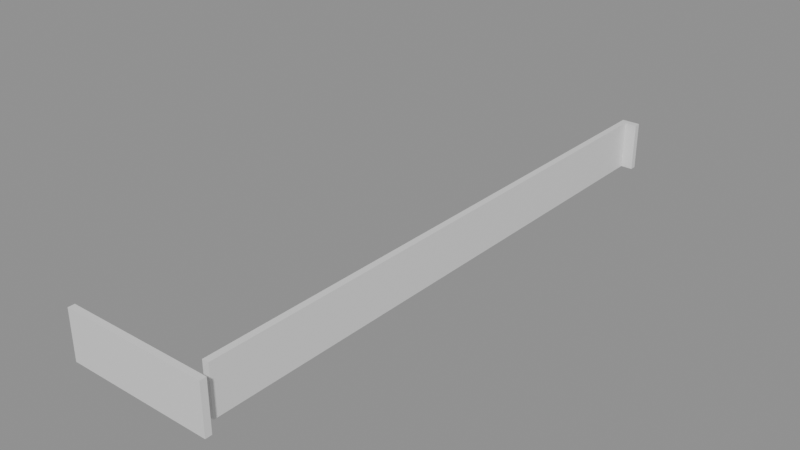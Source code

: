 # Source: building_lego.blend  (saved by Blender 5.0.119; exported with 4.5.12 LTS)
import bpy
from mathutils import Matrix  # noqa: F401  (used for matrix-valued properties, if any)

bpy.ops.wm.read_factory_settings(use_empty=True)
scene = bpy.context.scene
scene.name = 'Scene'

# ---- collections
col_01_paredes_externas = bpy.data.collections.new('01_Paredes_Externas'); scene.collection.children.link(col_01_paredes_externas)

# ---- materials (node trees are filled in below, after node groups)
mat_mat_parede_externa = bpy.data.materials.new('Mat_Parede_Externa')

# ---- material node trees
mat_mat_parede_externa.use_nodes = True; mat_mat_parede_externa.node_tree.nodes.clear()
_N = mat_mat_parede_externa.node_tree.nodes; _L = mat_mat_parede_externa.node_tree.links
n0 = _N.new('ShaderNodeBsdfPrincipled'); n0.name = 'BSDF - Pré-fundamentado'; n0.location = (-200, 100)
n1 = _N.new('ShaderNodeOutputMaterial'); n1.name = 'Saída de material'; n1.location = (200, 100)
_L.new(n0.outputs[0], n1.inputs[0])
n1.is_active_output = True

# ---- meshes
me_bloco_dungeon_wall_4128_4799_z0 = bpy.data.meshes.new('Bloco_dungeon_wall_4128_4799_z0')
me_bloco_dungeon_wall_4128_4799_z0.from_pydata([(-0.5, -0.175, -1.32), (0.5, -0.175, -1.32), (0.5, 0.175, -1.32), (-0.5, 0.175, -1.32), (-0.5, -0.175, 1.32), (0.5, -0.175, 1.32), (0.5, 0.175, 1.32), (-0.5, 0.175, 1.32)], [], [(0, 1, 2, 3), (4, 7, 6, 5), (0, 4, 5, 1), (2, 6, 7, 3), (0, 3, 7, 4), (1, 5, 6, 2)])
me_bloco_dungeon_wall_4128_4799_z0.materials.append(mat_mat_parede_externa)
me_bloco_dungeon_wall_4128_4799_z0.update()
me_bloco_dungeon_wall_4129_4799_z0 = bpy.data.meshes.new('Bloco_dungeon_wall_4129_4799_z0')
me_bloco_dungeon_wall_4129_4799_z0.from_pydata([(-0.5, -0.175, -1.32), (0.5, -0.175, -1.32), (0.5, 0.175, -1.32), (-0.5, 0.175, -1.32), (-0.5, -0.175, 1.32), (0.5, -0.175, 1.32), (0.5, 0.175, 1.32), (-0.5, 0.175, 1.32)], [], [(0, 1, 2, 3), (4, 7, 6, 5), (0, 4, 5, 1), (2, 6, 7, 3), (0, 3, 7, 4), (1, 5, 6, 2)])
me_bloco_dungeon_wall_4129_4799_z0.materials.append(mat_mat_parede_externa)
me_bloco_dungeon_wall_4129_4799_z0.update()
me_bloco_dungeon_wall_4130_4799_z0 = bpy.data.meshes.new('Bloco_dungeon_wall_4130_4799_z0')
me_bloco_dungeon_wall_4130_4799_z0.from_pydata([(-0.5, -0.175, -1.32), (0.5, -0.175, -1.32), (0.5, 0.175, -1.32), (-0.5, 0.175, -1.32), (-0.5, -0.175, 1.32), (0.5, -0.175, 1.32), (0.5, 0.175, 1.32), (-0.5, 0.175, 1.32)], [], [(0, 1, 2, 3), (4, 7, 6, 5), (0, 4, 5, 1), (2, 6, 7, 3), (0, 3, 7, 4), (1, 5, 6, 2)])
me_bloco_dungeon_wall_4130_4799_z0.materials.append(mat_mat_parede_externa)
me_bloco_dungeon_wall_4130_4799_z0.update()
me_bloco_dungeon_wall_4131_4799_z0 = bpy.data.meshes.new('Bloco_dungeon_wall_4131_4799_z0')
me_bloco_dungeon_wall_4131_4799_z0.from_pydata([(-0.5, -0.175, -1.32), (0.5, -0.175, -1.32), (0.5, 0.175, -1.32), (-0.5, 0.175, -1.32), (-0.5, -0.175, 1.32), (0.5, -0.175, 1.32), (0.5, 0.175, 1.32), (-0.5, 0.175, 1.32)], [], [(0, 1, 2, 3), (4, 7, 6, 5), (0, 4, 5, 1), (2, 6, 7, 3), (0, 3, 7, 4), (1, 5, 6, 2)])
me_bloco_dungeon_wall_4131_4799_z0.materials.append(mat_mat_parede_externa)
me_bloco_dungeon_wall_4131_4799_z0.update()
me_bloco_dungeon_wall_4132_4799_z0 = bpy.data.meshes.new('Bloco_dungeon_wall_4132_4799_z0')
me_bloco_dungeon_wall_4132_4799_z0.from_pydata([(-0.5, -0.175, -1.32), (0.5, -0.175, -1.32), (0.5, 0.175, -1.32), (-0.5, 0.175, -1.32), (-0.5, -0.175, 1.32), (0.5, -0.175, 1.32), (0.5, 0.175, 1.32), (-0.5, 0.175, 1.32)], [], [(0, 1, 2, 3), (4, 7, 6, 5), (0, 4, 5, 1), (2, 6, 7, 3), (0, 3, 7, 4), (1, 5, 6, 2)])
me_bloco_dungeon_wall_4132_4799_z0.materials.append(mat_mat_parede_externa)
me_bloco_dungeon_wall_4132_4799_z0.update()
me_bloco_dungeon_wall_4133_4799_z0 = bpy.data.meshes.new('Bloco_dungeon_wall_4133_4799_z0')
me_bloco_dungeon_wall_4133_4799_z0.from_pydata([(-0.5, -0.175, -1.32), (0.5, -0.175, -1.32), (0.5, 0.175, -1.32), (-0.5, 0.175, -1.32), (-0.5, -0.175, 1.32), (0.5, -0.175, 1.32), (0.5, 0.175, 1.32), (-0.5, 0.175, 1.32)], [], [(0, 1, 2, 3), (4, 7, 6, 5), (0, 4, 5, 1), (2, 6, 7, 3), (0, 3, 7, 4), (1, 5, 6, 2)])
me_bloco_dungeon_wall_4133_4799_z0.materials.append(mat_mat_parede_externa)
me_bloco_dungeon_wall_4133_4799_z0.update()
me_bloco_dungeon_wall_4134_4799_z0 = bpy.data.meshes.new('Bloco_dungeon_wall_4134_4799_z0')
me_bloco_dungeon_wall_4134_4799_z0.from_pydata([(-0.5, -0.175, -1.32), (0.5, -0.175, -1.32), (0.5, 0.175, -1.32), (-0.5, 0.175, -1.32), (-0.5, -0.175, 1.32), (0.5, -0.175, 1.32), (0.5, 0.175, 1.32), (-0.5, 0.175, 1.32)], [], [(0, 1, 2, 3), (4, 7, 6, 5), (0, 4, 5, 1), (2, 6, 7, 3), (0, 3, 7, 4), (1, 5, 6, 2)])
me_bloco_dungeon_wall_4134_4799_z0.materials.append(mat_mat_parede_externa)
me_bloco_dungeon_wall_4134_4799_z0.update()
me_bloco_dungeon_wall_4135_4799_z0 = bpy.data.meshes.new('Bloco_dungeon_wall_4135_4799_z0')
me_bloco_dungeon_wall_4135_4799_z0.from_pydata([(-0.5, -0.175, -1.32), (0.5, -0.175, -1.32), (0.5, 0.175, -1.32), (-0.5, 0.175, -1.32), (-0.5, -0.175, 1.32), (0.5, -0.175, 1.32), (0.5, 0.175, 1.32), (-0.5, 0.175, 1.32)], [], [(0, 1, 2, 3), (4, 7, 6, 5), (0, 4, 5, 1), (2, 6, 7, 3), (0, 3, 7, 4), (1, 5, 6, 2)])
me_bloco_dungeon_wall_4135_4799_z0.materials.append(mat_mat_parede_externa)
me_bloco_dungeon_wall_4135_4799_z0.update()
me_bloco_dungeon_wall_4135_4831_z0 = bpy.data.meshes.new('Bloco_dungeon_wall_4135_4831_z0')
me_bloco_dungeon_wall_4135_4831_z0.from_pydata([(-0.5, -0.175, -1.32), (0.5, -0.175, -1.32), (0.5, 0.175, -1.32), (-0.5, 0.175, -1.32), (-0.5, -0.175, 1.32), (0.5, -0.175, 1.32), (0.5, 0.175, 1.32), (-0.5, 0.175, 1.32)], [], [(0, 1, 2, 3), (4, 7, 6, 5), (0, 4, 5, 1), (2, 6, 7, 3), (0, 3, 7, 4), (1, 5, 6, 2)])
me_bloco_dungeon_wall_4135_4831_z0.materials.append(mat_mat_parede_externa)
me_bloco_dungeon_wall_4135_4831_z0.update()
me_bloco_dungeon_wall_4135_4800_z0 = bpy.data.meshes.new('Bloco_dungeon_wall_4135_4800_z0')
me_bloco_dungeon_wall_4135_4800_z0.from_pydata([(-0.175, -0.5, -1.32), (0.175, -0.5, -1.32), (0.175, 0.5, -1.32), (-0.175, 0.5, -1.32), (-0.175, -0.5, 1.32), (0.175, -0.5, 1.32), (0.175, 0.5, 1.32), (-0.175, 0.5, 1.32)], [], [(0, 1, 2, 3), (4, 7, 6, 5), (0, 4, 5, 1), (2, 6, 7, 3), (0, 3, 7, 4), (1, 5, 6, 2)])
me_bloco_dungeon_wall_4135_4800_z0.materials.append(mat_mat_parede_externa)
me_bloco_dungeon_wall_4135_4800_z0.update()
me_bloco_dungeon_wall_4135_4801_z0 = bpy.data.meshes.new('Bloco_dungeon_wall_4135_4801_z0')
me_bloco_dungeon_wall_4135_4801_z0.from_pydata([(-0.175, -0.5, -1.32), (0.175, -0.5, -1.32), (0.175, 0.5, -1.32), (-0.175, 0.5, -1.32), (-0.175, -0.5, 1.32), (0.175, -0.5, 1.32), (0.175, 0.5, 1.32), (-0.175, 0.5, 1.32)], [], [(0, 1, 2, 3), (4, 7, 6, 5), (0, 4, 5, 1), (2, 6, 7, 3), (0, 3, 7, 4), (1, 5, 6, 2)])
me_bloco_dungeon_wall_4135_4801_z0.materials.append(mat_mat_parede_externa)
me_bloco_dungeon_wall_4135_4801_z0.update()
me_bloco_dungeon_wall_4135_4802_z0 = bpy.data.meshes.new('Bloco_dungeon_wall_4135_4802_z0')
me_bloco_dungeon_wall_4135_4802_z0.from_pydata([(-0.175, -0.5, -1.32), (0.175, -0.5, -1.32), (0.175, 0.5, -1.32), (-0.175, 0.5, -1.32), (-0.175, -0.5, 1.32), (0.175, -0.5, 1.32), (0.175, 0.5, 1.32), (-0.175, 0.5, 1.32)], [], [(0, 1, 2, 3), (4, 7, 6, 5), (0, 4, 5, 1), (2, 6, 7, 3), (0, 3, 7, 4), (1, 5, 6, 2)])
me_bloco_dungeon_wall_4135_4802_z0.materials.append(mat_mat_parede_externa)
me_bloco_dungeon_wall_4135_4802_z0.update()
me_bloco_dungeon_wall_4135_4803_z0 = bpy.data.meshes.new('Bloco_dungeon_wall_4135_4803_z0')
me_bloco_dungeon_wall_4135_4803_z0.from_pydata([(-0.175, -0.5, -1.32), (0.175, -0.5, -1.32), (0.175, 0.5, -1.32), (-0.175, 0.5, -1.32), (-0.175, -0.5, 1.32), (0.175, -0.5, 1.32), (0.175, 0.5, 1.32), (-0.175, 0.5, 1.32)], [], [(0, 1, 2, 3), (4, 7, 6, 5), (0, 4, 5, 1), (2, 6, 7, 3), (0, 3, 7, 4), (1, 5, 6, 2)])
me_bloco_dungeon_wall_4135_4803_z0.materials.append(mat_mat_parede_externa)
me_bloco_dungeon_wall_4135_4803_z0.update()
me_bloco_dungeon_wall_4135_4804_z0 = bpy.data.meshes.new('Bloco_dungeon_wall_4135_4804_z0')
me_bloco_dungeon_wall_4135_4804_z0.from_pydata([(-0.175, -0.5, -1.32), (0.175, -0.5, -1.32), (0.175, 0.5, -1.32), (-0.175, 0.5, -1.32), (-0.175, -0.5, 1.32), (0.175, -0.5, 1.32), (0.175, 0.5, 1.32), (-0.175, 0.5, 1.32)], [], [(0, 1, 2, 3), (4, 7, 6, 5), (0, 4, 5, 1), (2, 6, 7, 3), (0, 3, 7, 4), (1, 5, 6, 2)])
me_bloco_dungeon_wall_4135_4804_z0.materials.append(mat_mat_parede_externa)
me_bloco_dungeon_wall_4135_4804_z0.update()
me_bloco_dungeon_wall_4135_4805_z0 = bpy.data.meshes.new('Bloco_dungeon_wall_4135_4805_z0')
me_bloco_dungeon_wall_4135_4805_z0.from_pydata([(-0.175, -0.5, -1.32), (0.175, -0.5, -1.32), (0.175, 0.5, -1.32), (-0.175, 0.5, -1.32), (-0.175, -0.5, 1.32), (0.175, -0.5, 1.32), (0.175, 0.5, 1.32), (-0.175, 0.5, 1.32)], [], [(0, 1, 2, 3), (4, 7, 6, 5), (0, 4, 5, 1), (2, 6, 7, 3), (0, 3, 7, 4), (1, 5, 6, 2)])
me_bloco_dungeon_wall_4135_4805_z0.materials.append(mat_mat_parede_externa)
me_bloco_dungeon_wall_4135_4805_z0.update()
me_bloco_dungeon_wall_4135_4806_z0 = bpy.data.meshes.new('Bloco_dungeon_wall_4135_4806_z0')
me_bloco_dungeon_wall_4135_4806_z0.from_pydata([(-0.175, -0.5, -1.32), (0.175, -0.5, -1.32), (0.175, 0.5, -1.32), (-0.175, 0.5, -1.32), (-0.175, -0.5, 1.32), (0.175, -0.5, 1.32), (0.175, 0.5, 1.32), (-0.175, 0.5, 1.32)], [], [(0, 1, 2, 3), (4, 7, 6, 5), (0, 4, 5, 1), (2, 6, 7, 3), (0, 3, 7, 4), (1, 5, 6, 2)])
me_bloco_dungeon_wall_4135_4806_z0.materials.append(mat_mat_parede_externa)
me_bloco_dungeon_wall_4135_4806_z0.update()
me_bloco_dungeon_wall_4135_4807_z0 = bpy.data.meshes.new('Bloco_dungeon_wall_4135_4807_z0')
me_bloco_dungeon_wall_4135_4807_z0.from_pydata([(-0.175, -0.5, -1.32), (0.175, -0.5, -1.32), (0.175, 0.5, -1.32), (-0.175, 0.5, -1.32), (-0.175, -0.5, 1.32), (0.175, -0.5, 1.32), (0.175, 0.5, 1.32), (-0.175, 0.5, 1.32)], [], [(0, 1, 2, 3), (4, 7, 6, 5), (0, 4, 5, 1), (2, 6, 7, 3), (0, 3, 7, 4), (1, 5, 6, 2)])
me_bloco_dungeon_wall_4135_4807_z0.materials.append(mat_mat_parede_externa)
me_bloco_dungeon_wall_4135_4807_z0.update()
me_bloco_dungeon_wall_4135_4808_z0 = bpy.data.meshes.new('Bloco_dungeon_wall_4135_4808_z0')
me_bloco_dungeon_wall_4135_4808_z0.from_pydata([(-0.175, -0.5, -1.32), (0.175, -0.5, -1.32), (0.175, 0.5, -1.32), (-0.175, 0.5, -1.32), (-0.175, -0.5, 1.32), (0.175, -0.5, 1.32), (0.175, 0.5, 1.32), (-0.175, 0.5, 1.32)], [], [(0, 1, 2, 3), (4, 7, 6, 5), (0, 4, 5, 1), (2, 6, 7, 3), (0, 3, 7, 4), (1, 5, 6, 2)])
me_bloco_dungeon_wall_4135_4808_z0.materials.append(mat_mat_parede_externa)
me_bloco_dungeon_wall_4135_4808_z0.update()
me_bloco_dungeon_wall_4135_4809_z0 = bpy.data.meshes.new('Bloco_dungeon_wall_4135_4809_z0')
me_bloco_dungeon_wall_4135_4809_z0.from_pydata([(-0.175, -0.5, -1.32), (0.175, -0.5, -1.32), (0.175, 0.5, -1.32), (-0.175, 0.5, -1.32), (-0.175, -0.5, 1.32), (0.175, -0.5, 1.32), (0.175, 0.5, 1.32), (-0.175, 0.5, 1.32)], [], [(0, 1, 2, 3), (4, 7, 6, 5), (0, 4, 5, 1), (2, 6, 7, 3), (0, 3, 7, 4), (1, 5, 6, 2)])
me_bloco_dungeon_wall_4135_4809_z0.materials.append(mat_mat_parede_externa)
me_bloco_dungeon_wall_4135_4809_z0.update()
me_bloco_dungeon_wall_4135_4810_z0 = bpy.data.meshes.new('Bloco_dungeon_wall_4135_4810_z0')
me_bloco_dungeon_wall_4135_4810_z0.from_pydata([(-0.175, -0.5, -1.32), (0.175, -0.5, -1.32), (0.175, 0.5, -1.32), (-0.175, 0.5, -1.32), (-0.175, -0.5, 1.32), (0.175, -0.5, 1.32), (0.175, 0.5, 1.32), (-0.175, 0.5, 1.32)], [], [(0, 1, 2, 3), (4, 7, 6, 5), (0, 4, 5, 1), (2, 6, 7, 3), (0, 3, 7, 4), (1, 5, 6, 2)])
me_bloco_dungeon_wall_4135_4810_z0.materials.append(mat_mat_parede_externa)
me_bloco_dungeon_wall_4135_4810_z0.update()
me_bloco_dungeon_wall_4135_4811_z0 = bpy.data.meshes.new('Bloco_dungeon_wall_4135_4811_z0')
me_bloco_dungeon_wall_4135_4811_z0.from_pydata([(-0.175, -0.5, -1.32), (0.175, -0.5, -1.32), (0.175, 0.5, -1.32), (-0.175, 0.5, -1.32), (-0.175, -0.5, 1.32), (0.175, -0.5, 1.32), (0.175, 0.5, 1.32), (-0.175, 0.5, 1.32)], [], [(0, 1, 2, 3), (4, 7, 6, 5), (0, 4, 5, 1), (2, 6, 7, 3), (0, 3, 7, 4), (1, 5, 6, 2)])
me_bloco_dungeon_wall_4135_4811_z0.materials.append(mat_mat_parede_externa)
me_bloco_dungeon_wall_4135_4811_z0.update()
me_bloco_dungeon_wall_4135_4812_z0 = bpy.data.meshes.new('Bloco_dungeon_wall_4135_4812_z0')
me_bloco_dungeon_wall_4135_4812_z0.from_pydata([(-0.175, -0.5, -1.32), (0.175, -0.5, -1.32), (0.175, 0.5, -1.32), (-0.175, 0.5, -1.32), (-0.175, -0.5, 1.32), (0.175, -0.5, 1.32), (0.175, 0.5, 1.32), (-0.175, 0.5, 1.32)], [], [(0, 1, 2, 3), (4, 7, 6, 5), (0, 4, 5, 1), (2, 6, 7, 3), (0, 3, 7, 4), (1, 5, 6, 2)])
me_bloco_dungeon_wall_4135_4812_z0.materials.append(mat_mat_parede_externa)
me_bloco_dungeon_wall_4135_4812_z0.update()
me_bloco_dungeon_wall_4135_4813_z0 = bpy.data.meshes.new('Bloco_dungeon_wall_4135_4813_z0')
me_bloco_dungeon_wall_4135_4813_z0.from_pydata([(-0.175, -0.5, -1.32), (0.175, -0.5, -1.32), (0.175, 0.5, -1.32), (-0.175, 0.5, -1.32), (-0.175, -0.5, 1.32), (0.175, -0.5, 1.32), (0.175, 0.5, 1.32), (-0.175, 0.5, 1.32)], [], [(0, 1, 2, 3), (4, 7, 6, 5), (0, 4, 5, 1), (2, 6, 7, 3), (0, 3, 7, 4), (1, 5, 6, 2)])
me_bloco_dungeon_wall_4135_4813_z0.materials.append(mat_mat_parede_externa)
me_bloco_dungeon_wall_4135_4813_z0.update()
me_bloco_dungeon_wall_4135_4814_z0 = bpy.data.meshes.new('Bloco_dungeon_wall_4135_4814_z0')
me_bloco_dungeon_wall_4135_4814_z0.from_pydata([(-0.175, -0.5, -1.32), (0.175, -0.5, -1.32), (0.175, 0.5, -1.32), (-0.175, 0.5, -1.32), (-0.175, -0.5, 1.32), (0.175, -0.5, 1.32), (0.175, 0.5, 1.32), (-0.175, 0.5, 1.32)], [], [(0, 1, 2, 3), (4, 7, 6, 5), (0, 4, 5, 1), (2, 6, 7, 3), (0, 3, 7, 4), (1, 5, 6, 2)])
me_bloco_dungeon_wall_4135_4814_z0.materials.append(mat_mat_parede_externa)
me_bloco_dungeon_wall_4135_4814_z0.update()
me_bloco_dungeon_wall_4135_4815_z0 = bpy.data.meshes.new('Bloco_dungeon_wall_4135_4815_z0')
me_bloco_dungeon_wall_4135_4815_z0.from_pydata([(-0.175, -0.5, -1.32), (0.175, -0.5, -1.32), (0.175, 0.5, -1.32), (-0.175, 0.5, -1.32), (-0.175, -0.5, 1.32), (0.175, -0.5, 1.32), (0.175, 0.5, 1.32), (-0.175, 0.5, 1.32)], [], [(0, 1, 2, 3), (4, 7, 6, 5), (0, 4, 5, 1), (2, 6, 7, 3), (0, 3, 7, 4), (1, 5, 6, 2)])
me_bloco_dungeon_wall_4135_4815_z0.materials.append(mat_mat_parede_externa)
me_bloco_dungeon_wall_4135_4815_z0.update()
me_bloco_dungeon_wall_4135_4816_z0 = bpy.data.meshes.new('Bloco_dungeon_wall_4135_4816_z0')
me_bloco_dungeon_wall_4135_4816_z0.from_pydata([(-0.175, -0.5, -1.32), (0.175, -0.5, -1.32), (0.175, 0.5, -1.32), (-0.175, 0.5, -1.32), (-0.175, -0.5, 1.32), (0.175, -0.5, 1.32), (0.175, 0.5, 1.32), (-0.175, 0.5, 1.32)], [], [(0, 1, 2, 3), (4, 7, 6, 5), (0, 4, 5, 1), (2, 6, 7, 3), (0, 3, 7, 4), (1, 5, 6, 2)])
me_bloco_dungeon_wall_4135_4816_z0.materials.append(mat_mat_parede_externa)
me_bloco_dungeon_wall_4135_4816_z0.update()
me_bloco_dungeon_wall_4135_4817_z0 = bpy.data.meshes.new('Bloco_dungeon_wall_4135_4817_z0')
me_bloco_dungeon_wall_4135_4817_z0.from_pydata([(-0.175, -0.5, -1.32), (0.175, -0.5, -1.32), (0.175, 0.5, -1.32), (-0.175, 0.5, -1.32), (-0.175, -0.5, 1.32), (0.175, -0.5, 1.32), (0.175, 0.5, 1.32), (-0.175, 0.5, 1.32)], [], [(0, 1, 2, 3), (4, 7, 6, 5), (0, 4, 5, 1), (2, 6, 7, 3), (0, 3, 7, 4), (1, 5, 6, 2)])
me_bloco_dungeon_wall_4135_4817_z0.materials.append(mat_mat_parede_externa)
me_bloco_dungeon_wall_4135_4817_z0.update()
me_bloco_dungeon_wall_4135_4818_z0 = bpy.data.meshes.new('Bloco_dungeon_wall_4135_4818_z0')
me_bloco_dungeon_wall_4135_4818_z0.from_pydata([(-0.175, -0.5, -1.32), (0.175, -0.5, -1.32), (0.175, 0.5, -1.32), (-0.175, 0.5, -1.32), (-0.175, -0.5, 1.32), (0.175, -0.5, 1.32), (0.175, 0.5, 1.32), (-0.175, 0.5, 1.32)], [], [(0, 1, 2, 3), (4, 7, 6, 5), (0, 4, 5, 1), (2, 6, 7, 3), (0, 3, 7, 4), (1, 5, 6, 2)])
me_bloco_dungeon_wall_4135_4818_z0.materials.append(mat_mat_parede_externa)
me_bloco_dungeon_wall_4135_4818_z0.update()
me_bloco_dungeon_wall_4135_4819_z0 = bpy.data.meshes.new('Bloco_dungeon_wall_4135_4819_z0')
me_bloco_dungeon_wall_4135_4819_z0.from_pydata([(-0.175, -0.5, -1.32), (0.175, -0.5, -1.32), (0.175, 0.5, -1.32), (-0.175, 0.5, -1.32), (-0.175, -0.5, 1.32), (0.175, -0.5, 1.32), (0.175, 0.5, 1.32), (-0.175, 0.5, 1.32)], [], [(0, 1, 2, 3), (4, 7, 6, 5), (0, 4, 5, 1), (2, 6, 7, 3), (0, 3, 7, 4), (1, 5, 6, 2)])
me_bloco_dungeon_wall_4135_4819_z0.materials.append(mat_mat_parede_externa)
me_bloco_dungeon_wall_4135_4819_z0.update()
me_bloco_dungeon_wall_4135_4820_z0 = bpy.data.meshes.new('Bloco_dungeon_wall_4135_4820_z0')
me_bloco_dungeon_wall_4135_4820_z0.from_pydata([(-0.175, -0.5, -1.32), (0.175, -0.5, -1.32), (0.175, 0.5, -1.32), (-0.175, 0.5, -1.32), (-0.175, -0.5, 1.32), (0.175, -0.5, 1.32), (0.175, 0.5, 1.32), (-0.175, 0.5, 1.32)], [], [(0, 1, 2, 3), (4, 7, 6, 5), (0, 4, 5, 1), (2, 6, 7, 3), (0, 3, 7, 4), (1, 5, 6, 2)])
me_bloco_dungeon_wall_4135_4820_z0.materials.append(mat_mat_parede_externa)
me_bloco_dungeon_wall_4135_4820_z0.update()
me_bloco_dungeon_wall_4135_4821_z0 = bpy.data.meshes.new('Bloco_dungeon_wall_4135_4821_z0')
me_bloco_dungeon_wall_4135_4821_z0.from_pydata([(-0.175, -0.5, -1.32), (0.175, -0.5, -1.32), (0.175, 0.5, -1.32), (-0.175, 0.5, -1.32), (-0.175, -0.5, 1.32), (0.175, -0.5, 1.32), (0.175, 0.5, 1.32), (-0.175, 0.5, 1.32)], [], [(0, 1, 2, 3), (4, 7, 6, 5), (0, 4, 5, 1), (2, 6, 7, 3), (0, 3, 7, 4), (1, 5, 6, 2)])
me_bloco_dungeon_wall_4135_4821_z0.materials.append(mat_mat_parede_externa)
me_bloco_dungeon_wall_4135_4821_z0.update()
me_bloco_dungeon_wall_4135_4822_z0 = bpy.data.meshes.new('Bloco_dungeon_wall_4135_4822_z0')
me_bloco_dungeon_wall_4135_4822_z0.from_pydata([(-0.175, -0.5, -1.32), (0.175, -0.5, -1.32), (0.175, 0.5, -1.32), (-0.175, 0.5, -1.32), (-0.175, -0.5, 1.32), (0.175, -0.5, 1.32), (0.175, 0.5, 1.32), (-0.175, 0.5, 1.32)], [], [(0, 1, 2, 3), (4, 7, 6, 5), (0, 4, 5, 1), (2, 6, 7, 3), (0, 3, 7, 4), (1, 5, 6, 2)])
me_bloco_dungeon_wall_4135_4822_z0.materials.append(mat_mat_parede_externa)
me_bloco_dungeon_wall_4135_4822_z0.update()
me_bloco_dungeon_wall_4135_4823_z0 = bpy.data.meshes.new('Bloco_dungeon_wall_4135_4823_z0')
me_bloco_dungeon_wall_4135_4823_z0.from_pydata([(-0.175, -0.5, -1.32), (0.175, -0.5, -1.32), (0.175, 0.5, -1.32), (-0.175, 0.5, -1.32), (-0.175, -0.5, 1.32), (0.175, -0.5, 1.32), (0.175, 0.5, 1.32), (-0.175, 0.5, 1.32)], [], [(0, 1, 2, 3), (4, 7, 6, 5), (0, 4, 5, 1), (2, 6, 7, 3), (0, 3, 7, 4), (1, 5, 6, 2)])
me_bloco_dungeon_wall_4135_4823_z0.materials.append(mat_mat_parede_externa)
me_bloco_dungeon_wall_4135_4823_z0.update()
me_bloco_dungeon_wall_4135_4824_z0 = bpy.data.meshes.new('Bloco_dungeon_wall_4135_4824_z0')
me_bloco_dungeon_wall_4135_4824_z0.from_pydata([(-0.175, -0.5, -1.32), (0.175, -0.5, -1.32), (0.175, 0.5, -1.32), (-0.175, 0.5, -1.32), (-0.175, -0.5, 1.32), (0.175, -0.5, 1.32), (0.175, 0.5, 1.32), (-0.175, 0.5, 1.32)], [], [(0, 1, 2, 3), (4, 7, 6, 5), (0, 4, 5, 1), (2, 6, 7, 3), (0, 3, 7, 4), (1, 5, 6, 2)])
me_bloco_dungeon_wall_4135_4824_z0.materials.append(mat_mat_parede_externa)
me_bloco_dungeon_wall_4135_4824_z0.update()
me_bloco_dungeon_wall_4135_4825_z0 = bpy.data.meshes.new('Bloco_dungeon_wall_4135_4825_z0')
me_bloco_dungeon_wall_4135_4825_z0.from_pydata([(-0.175, -0.5, -1.32), (0.175, -0.5, -1.32), (0.175, 0.5, -1.32), (-0.175, 0.5, -1.32), (-0.175, -0.5, 1.32), (0.175, -0.5, 1.32), (0.175, 0.5, 1.32), (-0.175, 0.5, 1.32)], [], [(0, 1, 2, 3), (4, 7, 6, 5), (0, 4, 5, 1), (2, 6, 7, 3), (0, 3, 7, 4), (1, 5, 6, 2)])
me_bloco_dungeon_wall_4135_4825_z0.materials.append(mat_mat_parede_externa)
me_bloco_dungeon_wall_4135_4825_z0.update()
me_bloco_dungeon_wall_4135_4826_z0 = bpy.data.meshes.new('Bloco_dungeon_wall_4135_4826_z0')
me_bloco_dungeon_wall_4135_4826_z0.from_pydata([(-0.175, -0.5, -1.32), (0.175, -0.5, -1.32), (0.175, 0.5, -1.32), (-0.175, 0.5, -1.32), (-0.175, -0.5, 1.32), (0.175, -0.5, 1.32), (0.175, 0.5, 1.32), (-0.175, 0.5, 1.32)], [], [(0, 1, 2, 3), (4, 7, 6, 5), (0, 4, 5, 1), (2, 6, 7, 3), (0, 3, 7, 4), (1, 5, 6, 2)])
me_bloco_dungeon_wall_4135_4826_z0.materials.append(mat_mat_parede_externa)
me_bloco_dungeon_wall_4135_4826_z0.update()
me_bloco_dungeon_wall_4135_4827_z0 = bpy.data.meshes.new('Bloco_dungeon_wall_4135_4827_z0')
me_bloco_dungeon_wall_4135_4827_z0.from_pydata([(-0.175, -0.5, -1.32), (0.175, -0.5, -1.32), (0.175, 0.5, -1.32), (-0.175, 0.5, -1.32), (-0.175, -0.5, 1.32), (0.175, -0.5, 1.32), (0.175, 0.5, 1.32), (-0.175, 0.5, 1.32)], [], [(0, 1, 2, 3), (4, 7, 6, 5), (0, 4, 5, 1), (2, 6, 7, 3), (0, 3, 7, 4), (1, 5, 6, 2)])
me_bloco_dungeon_wall_4135_4827_z0.materials.append(mat_mat_parede_externa)
me_bloco_dungeon_wall_4135_4827_z0.update()
me_bloco_dungeon_wall_4135_4828_z0 = bpy.data.meshes.new('Bloco_dungeon_wall_4135_4828_z0')
me_bloco_dungeon_wall_4135_4828_z0.from_pydata([(-0.175, -0.5, -1.32), (0.175, -0.5, -1.32), (0.175, 0.5, -1.32), (-0.175, 0.5, -1.32), (-0.175, -0.5, 1.32), (0.175, -0.5, 1.32), (0.175, 0.5, 1.32), (-0.175, 0.5, 1.32)], [], [(0, 1, 2, 3), (4, 7, 6, 5), (0, 4, 5, 1), (2, 6, 7, 3), (0, 3, 7, 4), (1, 5, 6, 2)])
me_bloco_dungeon_wall_4135_4828_z0.materials.append(mat_mat_parede_externa)
me_bloco_dungeon_wall_4135_4828_z0.update()
me_bloco_dungeon_wall_4135_4829_z0 = bpy.data.meshes.new('Bloco_dungeon_wall_4135_4829_z0')
me_bloco_dungeon_wall_4135_4829_z0.from_pydata([(-0.175, -0.5, -1.32), (0.175, -0.5, -1.32), (0.175, 0.5, -1.32), (-0.175, 0.5, -1.32), (-0.175, -0.5, 1.32), (0.175, -0.5, 1.32), (0.175, 0.5, 1.32), (-0.175, 0.5, 1.32)], [], [(0, 1, 2, 3), (4, 7, 6, 5), (0, 4, 5, 1), (2, 6, 7, 3), (0, 3, 7, 4), (1, 5, 6, 2)])
me_bloco_dungeon_wall_4135_4829_z0.materials.append(mat_mat_parede_externa)
me_bloco_dungeon_wall_4135_4829_z0.update()
me_bloco_dungeon_wall_4135_4830_z0 = bpy.data.meshes.new('Bloco_dungeon_wall_4135_4830_z0')
me_bloco_dungeon_wall_4135_4830_z0.from_pydata([(-0.175, -0.5, -1.32), (0.175, -0.5, -1.32), (0.175, 0.5, -1.32), (-0.175, 0.5, -1.32), (-0.175, -0.5, 1.32), (0.175, -0.5, 1.32), (0.175, 0.5, 1.32), (-0.175, 0.5, 1.32)], [], [(0, 1, 2, 3), (4, 7, 6, 5), (0, 4, 5, 1), (2, 6, 7, 3), (0, 3, 7, 4), (1, 5, 6, 2)])
me_bloco_dungeon_wall_4135_4830_z0.materials.append(mat_mat_parede_externa)
me_bloco_dungeon_wall_4135_4830_z0.update()

# ---- objects
ob_parede_externa_norte_y4799_x4128_4135 = bpy.data.objects.new('Parede_Externa_Norte_Y4799_X4128_4135', None)
ob_bloco_dungeon_wall_4128_4799_z0 = bpy.data.objects.new('Bloco_dungeon_wall_4128_4799_z0', me_bloco_dungeon_wall_4128_4799_z0)
ob_bloco_dungeon_wall_4129_4799_z0 = bpy.data.objects.new('Bloco_dungeon_wall_4129_4799_z0', me_bloco_dungeon_wall_4129_4799_z0)
ob_bloco_dungeon_wall_4130_4799_z0 = bpy.data.objects.new('Bloco_dungeon_wall_4130_4799_z0', me_bloco_dungeon_wall_4130_4799_z0)
ob_bloco_dungeon_wall_4131_4799_z0 = bpy.data.objects.new('Bloco_dungeon_wall_4131_4799_z0', me_bloco_dungeon_wall_4131_4799_z0)
ob_bloco_dungeon_wall_4132_4799_z0 = bpy.data.objects.new('Bloco_dungeon_wall_4132_4799_z0', me_bloco_dungeon_wall_4132_4799_z0)
ob_bloco_dungeon_wall_4133_4799_z0 = bpy.data.objects.new('Bloco_dungeon_wall_4133_4799_z0', me_bloco_dungeon_wall_4133_4799_z0)
ob_bloco_dungeon_wall_4134_4799_z0 = bpy.data.objects.new('Bloco_dungeon_wall_4134_4799_z0', me_bloco_dungeon_wall_4134_4799_z0)
ob_bloco_dungeon_wall_4135_4799_z0 = bpy.data.objects.new('Bloco_dungeon_wall_4135_4799_z0', me_bloco_dungeon_wall_4135_4799_z0)
ob_parede_externa_sul_y4831_x4135_4135 = bpy.data.objects.new('Parede_Externa_Sul_Y4831_X4135_4135', None)
ob_bloco_dungeon_wall_4135_4831_z0 = bpy.data.objects.new('Bloco_dungeon_wall_4135_4831_z0', me_bloco_dungeon_wall_4135_4831_z0)
ob_parede_externa_leste_x4135_y4800_4830 = bpy.data.objects.new('Parede_Externa_Leste_X4135_Y4800_4830', None)
ob_bloco_dungeon_wall_4135_4800_z0 = bpy.data.objects.new('Bloco_dungeon_wall_4135_4800_z0', me_bloco_dungeon_wall_4135_4800_z0)
ob_bloco_dungeon_wall_4135_4801_z0 = bpy.data.objects.new('Bloco_dungeon_wall_4135_4801_z0', me_bloco_dungeon_wall_4135_4801_z0)
ob_bloco_dungeon_wall_4135_4802_z0 = bpy.data.objects.new('Bloco_dungeon_wall_4135_4802_z0', me_bloco_dungeon_wall_4135_4802_z0)
ob_bloco_dungeon_wall_4135_4803_z0 = bpy.data.objects.new('Bloco_dungeon_wall_4135_4803_z0', me_bloco_dungeon_wall_4135_4803_z0)
ob_bloco_dungeon_wall_4135_4804_z0 = bpy.data.objects.new('Bloco_dungeon_wall_4135_4804_z0', me_bloco_dungeon_wall_4135_4804_z0)
ob_bloco_dungeon_wall_4135_4805_z0 = bpy.data.objects.new('Bloco_dungeon_wall_4135_4805_z0', me_bloco_dungeon_wall_4135_4805_z0)
ob_bloco_dungeon_wall_4135_4806_z0 = bpy.data.objects.new('Bloco_dungeon_wall_4135_4806_z0', me_bloco_dungeon_wall_4135_4806_z0)
ob_bloco_dungeon_wall_4135_4807_z0 = bpy.data.objects.new('Bloco_dungeon_wall_4135_4807_z0', me_bloco_dungeon_wall_4135_4807_z0)
ob_bloco_dungeon_wall_4135_4808_z0 = bpy.data.objects.new('Bloco_dungeon_wall_4135_4808_z0', me_bloco_dungeon_wall_4135_4808_z0)
ob_bloco_dungeon_wall_4135_4809_z0 = bpy.data.objects.new('Bloco_dungeon_wall_4135_4809_z0', me_bloco_dungeon_wall_4135_4809_z0)
ob_bloco_dungeon_wall_4135_4810_z0 = bpy.data.objects.new('Bloco_dungeon_wall_4135_4810_z0', me_bloco_dungeon_wall_4135_4810_z0)
ob_bloco_dungeon_wall_4135_4811_z0 = bpy.data.objects.new('Bloco_dungeon_wall_4135_4811_z0', me_bloco_dungeon_wall_4135_4811_z0)
ob_bloco_dungeon_wall_4135_4812_z0 = bpy.data.objects.new('Bloco_dungeon_wall_4135_4812_z0', me_bloco_dungeon_wall_4135_4812_z0)
ob_bloco_dungeon_wall_4135_4813_z0 = bpy.data.objects.new('Bloco_dungeon_wall_4135_4813_z0', me_bloco_dungeon_wall_4135_4813_z0)
ob_bloco_dungeon_wall_4135_4814_z0 = bpy.data.objects.new('Bloco_dungeon_wall_4135_4814_z0', me_bloco_dungeon_wall_4135_4814_z0)
ob_bloco_dungeon_wall_4135_4815_z0 = bpy.data.objects.new('Bloco_dungeon_wall_4135_4815_z0', me_bloco_dungeon_wall_4135_4815_z0)
ob_bloco_dungeon_wall_4135_4816_z0 = bpy.data.objects.new('Bloco_dungeon_wall_4135_4816_z0', me_bloco_dungeon_wall_4135_4816_z0)
ob_bloco_dungeon_wall_4135_4817_z0 = bpy.data.objects.new('Bloco_dungeon_wall_4135_4817_z0', me_bloco_dungeon_wall_4135_4817_z0)
ob_bloco_dungeon_wall_4135_4818_z0 = bpy.data.objects.new('Bloco_dungeon_wall_4135_4818_z0', me_bloco_dungeon_wall_4135_4818_z0)
ob_bloco_dungeon_wall_4135_4819_z0 = bpy.data.objects.new('Bloco_dungeon_wall_4135_4819_z0', me_bloco_dungeon_wall_4135_4819_z0)
ob_bloco_dungeon_wall_4135_4820_z0 = bpy.data.objects.new('Bloco_dungeon_wall_4135_4820_z0', me_bloco_dungeon_wall_4135_4820_z0)
ob_bloco_dungeon_wall_4135_4821_z0 = bpy.data.objects.new('Bloco_dungeon_wall_4135_4821_z0', me_bloco_dungeon_wall_4135_4821_z0)
ob_bloco_dungeon_wall_4135_4822_z0 = bpy.data.objects.new('Bloco_dungeon_wall_4135_4822_z0', me_bloco_dungeon_wall_4135_4822_z0)
ob_bloco_dungeon_wall_4135_4823_z0 = bpy.data.objects.new('Bloco_dungeon_wall_4135_4823_z0', me_bloco_dungeon_wall_4135_4823_z0)
ob_bloco_dungeon_wall_4135_4824_z0 = bpy.data.objects.new('Bloco_dungeon_wall_4135_4824_z0', me_bloco_dungeon_wall_4135_4824_z0)
ob_bloco_dungeon_wall_4135_4825_z0 = bpy.data.objects.new('Bloco_dungeon_wall_4135_4825_z0', me_bloco_dungeon_wall_4135_4825_z0)
ob_bloco_dungeon_wall_4135_4826_z0 = bpy.data.objects.new('Bloco_dungeon_wall_4135_4826_z0', me_bloco_dungeon_wall_4135_4826_z0)
ob_bloco_dungeon_wall_4135_4827_z0 = bpy.data.objects.new('Bloco_dungeon_wall_4135_4827_z0', me_bloco_dungeon_wall_4135_4827_z0)
ob_bloco_dungeon_wall_4135_4828_z0 = bpy.data.objects.new('Bloco_dungeon_wall_4135_4828_z0', me_bloco_dungeon_wall_4135_4828_z0)
ob_bloco_dungeon_wall_4135_4829_z0 = bpy.data.objects.new('Bloco_dungeon_wall_4135_4829_z0', me_bloco_dungeon_wall_4135_4829_z0)
ob_bloco_dungeon_wall_4135_4830_z0 = bpy.data.objects.new('Bloco_dungeon_wall_4135_4830_z0', me_bloco_dungeon_wall_4135_4830_z0)

# ---- transforms, parenting, visibility, modifiers, constraints
ob_parede_externa_norte_y4799_x4128_4135.location = (0.0, -16.0, 0.0)
ob_parede_externa_norte_y4799_x4128_4135.empty_display_type = 'CUBE'
ob_bloco_dungeon_wall_4128_4799_z0.parent = ob_parede_externa_norte_y4799_x4128_4135
ob_bloco_dungeon_wall_4128_4799_z0.matrix_parent_inverse = Matrix(((1.0, -0.0, 0.0, -0.0), (-0.0, 1.0, -0.0, 16.0), (0.0, -0.0, 1.0, -0.0), (-0.0, 0.0, -0.0, 1.0)))
ob_bloco_dungeon_wall_4128_4799_z0.location = (-3.5, -16.33, 1.32)
ob_bloco_dungeon_wall_4129_4799_z0.parent = ob_parede_externa_norte_y4799_x4128_4135
ob_bloco_dungeon_wall_4129_4799_z0.matrix_parent_inverse = Matrix(((1.0, -0.0, 0.0, -0.0), (-0.0, 1.0, -0.0, 16.0), (0.0, -0.0, 1.0, -0.0), (-0.0, 0.0, -0.0, 1.0)))
ob_bloco_dungeon_wall_4129_4799_z0.location = (-2.5, -16.33, 1.32)
ob_bloco_dungeon_wall_4130_4799_z0.parent = ob_parede_externa_norte_y4799_x4128_4135
ob_bloco_dungeon_wall_4130_4799_z0.matrix_parent_inverse = Matrix(((1.0, -0.0, 0.0, -0.0), (-0.0, 1.0, -0.0, 16.0), (0.0, -0.0, 1.0, -0.0), (-0.0, 0.0, -0.0, 1.0)))
ob_bloco_dungeon_wall_4130_4799_z0.location = (-1.5, -16.33, 1.32)
ob_bloco_dungeon_wall_4131_4799_z0.parent = ob_parede_externa_norte_y4799_x4128_4135
ob_bloco_dungeon_wall_4131_4799_z0.matrix_parent_inverse = Matrix(((1.0, -0.0, 0.0, -0.0), (-0.0, 1.0, -0.0, 16.0), (0.0, -0.0, 1.0, -0.0), (-0.0, 0.0, -0.0, 1.0)))
ob_bloco_dungeon_wall_4131_4799_z0.location = (-0.5, -16.33, 1.32)
ob_bloco_dungeon_wall_4132_4799_z0.parent = ob_parede_externa_norte_y4799_x4128_4135
ob_bloco_dungeon_wall_4132_4799_z0.matrix_parent_inverse = Matrix(((1.0, -0.0, 0.0, -0.0), (-0.0, 1.0, -0.0, 16.0), (0.0, -0.0, 1.0, -0.0), (-0.0, 0.0, -0.0, 1.0)))
ob_bloco_dungeon_wall_4132_4799_z0.location = (0.5, -16.33, 1.32)
ob_bloco_dungeon_wall_4133_4799_z0.parent = ob_parede_externa_norte_y4799_x4128_4135
ob_bloco_dungeon_wall_4133_4799_z0.matrix_parent_inverse = Matrix(((1.0, -0.0, 0.0, -0.0), (-0.0, 1.0, -0.0, 16.0), (0.0, -0.0, 1.0, -0.0), (-0.0, 0.0, -0.0, 1.0)))
ob_bloco_dungeon_wall_4133_4799_z0.location = (1.5, -16.33, 1.32)
ob_bloco_dungeon_wall_4134_4799_z0.parent = ob_parede_externa_norte_y4799_x4128_4135
ob_bloco_dungeon_wall_4134_4799_z0.matrix_parent_inverse = Matrix(((1.0, -0.0, 0.0, -0.0), (-0.0, 1.0, -0.0, 16.0), (0.0, -0.0, 1.0, -0.0), (-0.0, 0.0, -0.0, 1.0)))
ob_bloco_dungeon_wall_4134_4799_z0.location = (2.5, -16.33, 1.32)
ob_bloco_dungeon_wall_4135_4799_z0.parent = ob_parede_externa_norte_y4799_x4128_4135
ob_bloco_dungeon_wall_4135_4799_z0.matrix_parent_inverse = Matrix(((1.0, -0.0, 0.0, -0.0), (-0.0, 1.0, -0.0, 16.0), (0.0, -0.0, 1.0, -0.0), (-0.0, 0.0, -0.0, 1.0)))
ob_bloco_dungeon_wall_4135_4799_z0.location = (3.5, -16.33, 1.32)
ob_parede_externa_sul_y4831_x4135_4135.location = (3.5, 16.0, 0.0)
ob_parede_externa_sul_y4831_x4135_4135.empty_display_type = 'CUBE'
ob_bloco_dungeon_wall_4135_4831_z0.parent = ob_parede_externa_sul_y4831_x4135_4135
ob_bloco_dungeon_wall_4135_4831_z0.matrix_parent_inverse = Matrix(((1.0, -0.0, 0.0, -3.5), (-0.0, 1.0, -0.0, -16.0), (0.0, -0.0, 1.0, -0.0), (-0.0, 0.0, -0.0, 1.0)))
ob_bloco_dungeon_wall_4135_4831_z0.location = (3.5, 15.68, 1.32)
ob_parede_externa_leste_x4135_y4800_4830.location = (3.5, 0.0, 0.0)
ob_parede_externa_leste_x4135_y4800_4830.empty_display_type = 'CUBE'
ob_bloco_dungeon_wall_4135_4800_z0.parent = ob_parede_externa_leste_x4135_y4800_4830
ob_bloco_dungeon_wall_4135_4800_z0.matrix_parent_inverse = Matrix(((1.0, -0.0, 0.0, -3.5), (-0.0, 1.0, -0.0, 0.0), (0.0, -0.0, 1.0, -0.0), (-0.0, 0.0, -0.0, 1.0)))
ob_bloco_dungeon_wall_4135_4800_z0.location = (3.175, -15.0, 1.32)
ob_bloco_dungeon_wall_4135_4801_z0.parent = ob_parede_externa_leste_x4135_y4800_4830
ob_bloco_dungeon_wall_4135_4801_z0.matrix_parent_inverse = Matrix(((1.0, -0.0, 0.0, -3.5), (-0.0, 1.0, -0.0, 0.0), (0.0, -0.0, 1.0, -0.0), (-0.0, 0.0, -0.0, 1.0)))
ob_bloco_dungeon_wall_4135_4801_z0.location = (3.175, -14.0, 1.32)
ob_bloco_dungeon_wall_4135_4802_z0.parent = ob_parede_externa_leste_x4135_y4800_4830
ob_bloco_dungeon_wall_4135_4802_z0.matrix_parent_inverse = Matrix(((1.0, -0.0, 0.0, -3.5), (-0.0, 1.0, -0.0, 0.0), (0.0, -0.0, 1.0, -0.0), (-0.0, 0.0, -0.0, 1.0)))
ob_bloco_dungeon_wall_4135_4802_z0.location = (3.175, -13.0, 1.32)
ob_bloco_dungeon_wall_4135_4803_z0.parent = ob_parede_externa_leste_x4135_y4800_4830
ob_bloco_dungeon_wall_4135_4803_z0.matrix_parent_inverse = Matrix(((1.0, -0.0, 0.0, -3.5), (-0.0, 1.0, -0.0, 0.0), (0.0, -0.0, 1.0, -0.0), (-0.0, 0.0, -0.0, 1.0)))
ob_bloco_dungeon_wall_4135_4803_z0.location = (3.175, -12.0, 1.32)
ob_bloco_dungeon_wall_4135_4804_z0.parent = ob_parede_externa_leste_x4135_y4800_4830
ob_bloco_dungeon_wall_4135_4804_z0.matrix_parent_inverse = Matrix(((1.0, -0.0, 0.0, -3.5), (-0.0, 1.0, -0.0, 0.0), (0.0, -0.0, 1.0, -0.0), (-0.0, 0.0, -0.0, 1.0)))
ob_bloco_dungeon_wall_4135_4804_z0.location = (3.175, -11.0, 1.32)
ob_bloco_dungeon_wall_4135_4805_z0.parent = ob_parede_externa_leste_x4135_y4800_4830
ob_bloco_dungeon_wall_4135_4805_z0.matrix_parent_inverse = Matrix(((1.0, -0.0, 0.0, -3.5), (-0.0, 1.0, -0.0, 0.0), (0.0, -0.0, 1.0, -0.0), (-0.0, 0.0, -0.0, 1.0)))
ob_bloco_dungeon_wall_4135_4805_z0.location = (3.175, -10.0, 1.32)
ob_bloco_dungeon_wall_4135_4806_z0.parent = ob_parede_externa_leste_x4135_y4800_4830
ob_bloco_dungeon_wall_4135_4806_z0.matrix_parent_inverse = Matrix(((1.0, -0.0, 0.0, -3.5), (-0.0, 1.0, -0.0, 0.0), (0.0, -0.0, 1.0, -0.0), (-0.0, 0.0, -0.0, 1.0)))
ob_bloco_dungeon_wall_4135_4806_z0.location = (3.175, -9.0, 1.32)
ob_bloco_dungeon_wall_4135_4807_z0.parent = ob_parede_externa_leste_x4135_y4800_4830
ob_bloco_dungeon_wall_4135_4807_z0.matrix_parent_inverse = Matrix(((1.0, -0.0, 0.0, -3.5), (-0.0, 1.0, -0.0, 0.0), (0.0, -0.0, 1.0, -0.0), (-0.0, 0.0, -0.0, 1.0)))
ob_bloco_dungeon_wall_4135_4807_z0.location = (3.175, -8.0, 1.32)
ob_bloco_dungeon_wall_4135_4808_z0.parent = ob_parede_externa_leste_x4135_y4800_4830
ob_bloco_dungeon_wall_4135_4808_z0.matrix_parent_inverse = Matrix(((1.0, -0.0, 0.0, -3.5), (-0.0, 1.0, -0.0, 0.0), (0.0, -0.0, 1.0, -0.0), (-0.0, 0.0, -0.0, 1.0)))
ob_bloco_dungeon_wall_4135_4808_z0.location = (3.175, -7.0, 1.32)
ob_bloco_dungeon_wall_4135_4809_z0.parent = ob_parede_externa_leste_x4135_y4800_4830
ob_bloco_dungeon_wall_4135_4809_z0.matrix_parent_inverse = Matrix(((1.0, -0.0, 0.0, -3.5), (-0.0, 1.0, -0.0, 0.0), (0.0, -0.0, 1.0, -0.0), (-0.0, 0.0, -0.0, 1.0)))
ob_bloco_dungeon_wall_4135_4809_z0.location = (3.175, -6.0, 1.32)
ob_bloco_dungeon_wall_4135_4810_z0.parent = ob_parede_externa_leste_x4135_y4800_4830
ob_bloco_dungeon_wall_4135_4810_z0.matrix_parent_inverse = Matrix(((1.0, -0.0, 0.0, -3.5), (-0.0, 1.0, -0.0, 0.0), (0.0, -0.0, 1.0, -0.0), (-0.0, 0.0, -0.0, 1.0)))
ob_bloco_dungeon_wall_4135_4810_z0.location = (3.175, -5.0, 1.32)
ob_bloco_dungeon_wall_4135_4811_z0.parent = ob_parede_externa_leste_x4135_y4800_4830
ob_bloco_dungeon_wall_4135_4811_z0.matrix_parent_inverse = Matrix(((1.0, -0.0, 0.0, -3.5), (-0.0, 1.0, -0.0, 0.0), (0.0, -0.0, 1.0, -0.0), (-0.0, 0.0, -0.0, 1.0)))
ob_bloco_dungeon_wall_4135_4811_z0.location = (3.175, -4.0, 1.32)
ob_bloco_dungeon_wall_4135_4812_z0.parent = ob_parede_externa_leste_x4135_y4800_4830
ob_bloco_dungeon_wall_4135_4812_z0.matrix_parent_inverse = Matrix(((1.0, -0.0, 0.0, -3.5), (-0.0, 1.0, -0.0, 0.0), (0.0, -0.0, 1.0, -0.0), (-0.0, 0.0, -0.0, 1.0)))
ob_bloco_dungeon_wall_4135_4812_z0.location = (3.175, -3.0, 1.32)
ob_bloco_dungeon_wall_4135_4813_z0.parent = ob_parede_externa_leste_x4135_y4800_4830
ob_bloco_dungeon_wall_4135_4813_z0.matrix_parent_inverse = Matrix(((1.0, -0.0, 0.0, -3.5), (-0.0, 1.0, -0.0, 0.0), (0.0, -0.0, 1.0, -0.0), (-0.0, 0.0, -0.0, 1.0)))
ob_bloco_dungeon_wall_4135_4813_z0.location = (3.175, -2.0, 1.32)
ob_bloco_dungeon_wall_4135_4814_z0.parent = ob_parede_externa_leste_x4135_y4800_4830
ob_bloco_dungeon_wall_4135_4814_z0.matrix_parent_inverse = Matrix(((1.0, -0.0, 0.0, -3.5), (-0.0, 1.0, -0.0, 0.0), (0.0, -0.0, 1.0, -0.0), (-0.0, 0.0, -0.0, 1.0)))
ob_bloco_dungeon_wall_4135_4814_z0.location = (3.175, -1.0, 1.32)
ob_bloco_dungeon_wall_4135_4815_z0.parent = ob_parede_externa_leste_x4135_y4800_4830
ob_bloco_dungeon_wall_4135_4815_z0.matrix_parent_inverse = Matrix(((1.0, -0.0, 0.0, -3.5), (-0.0, 1.0, -0.0, 0.0), (0.0, -0.0, 1.0, -0.0), (-0.0, 0.0, -0.0, 1.0)))
ob_bloco_dungeon_wall_4135_4815_z0.location = (3.175, 0.0, 1.32)
ob_bloco_dungeon_wall_4135_4816_z0.parent = ob_parede_externa_leste_x4135_y4800_4830
ob_bloco_dungeon_wall_4135_4816_z0.matrix_parent_inverse = Matrix(((1.0, -0.0, 0.0, -3.5), (-0.0, 1.0, -0.0, 0.0), (0.0, -0.0, 1.0, -0.0), (-0.0, 0.0, -0.0, 1.0)))
ob_bloco_dungeon_wall_4135_4816_z0.location = (3.175, 1.0, 1.32)
ob_bloco_dungeon_wall_4135_4817_z0.parent = ob_parede_externa_leste_x4135_y4800_4830
ob_bloco_dungeon_wall_4135_4817_z0.matrix_parent_inverse = Matrix(((1.0, -0.0, 0.0, -3.5), (-0.0, 1.0, -0.0, 0.0), (0.0, -0.0, 1.0, -0.0), (-0.0, 0.0, -0.0, 1.0)))
ob_bloco_dungeon_wall_4135_4817_z0.location = (3.175, 2.0, 1.32)
ob_bloco_dungeon_wall_4135_4818_z0.parent = ob_parede_externa_leste_x4135_y4800_4830
ob_bloco_dungeon_wall_4135_4818_z0.matrix_parent_inverse = Matrix(((1.0, -0.0, 0.0, -3.5), (-0.0, 1.0, -0.0, 0.0), (0.0, -0.0, 1.0, -0.0), (-0.0, 0.0, -0.0, 1.0)))
ob_bloco_dungeon_wall_4135_4818_z0.location = (3.175, 3.0, 1.32)
ob_bloco_dungeon_wall_4135_4819_z0.parent = ob_parede_externa_leste_x4135_y4800_4830
ob_bloco_dungeon_wall_4135_4819_z0.matrix_parent_inverse = Matrix(((1.0, -0.0, 0.0, -3.5), (-0.0, 1.0, -0.0, 0.0), (0.0, -0.0, 1.0, -0.0), (-0.0, 0.0, -0.0, 1.0)))
ob_bloco_dungeon_wall_4135_4819_z0.location = (3.175, 4.0, 1.32)
ob_bloco_dungeon_wall_4135_4820_z0.parent = ob_parede_externa_leste_x4135_y4800_4830
ob_bloco_dungeon_wall_4135_4820_z0.matrix_parent_inverse = Matrix(((1.0, -0.0, 0.0, -3.5), (-0.0, 1.0, -0.0, 0.0), (0.0, -0.0, 1.0, -0.0), (-0.0, 0.0, -0.0, 1.0)))
ob_bloco_dungeon_wall_4135_4820_z0.location = (3.175, 5.0, 1.32)
ob_bloco_dungeon_wall_4135_4821_z0.parent = ob_parede_externa_leste_x4135_y4800_4830
ob_bloco_dungeon_wall_4135_4821_z0.matrix_parent_inverse = Matrix(((1.0, -0.0, 0.0, -3.5), (-0.0, 1.0, -0.0, 0.0), (0.0, -0.0, 1.0, -0.0), (-0.0, 0.0, -0.0, 1.0)))
ob_bloco_dungeon_wall_4135_4821_z0.location = (3.175, 6.0, 1.32)
ob_bloco_dungeon_wall_4135_4822_z0.parent = ob_parede_externa_leste_x4135_y4800_4830
ob_bloco_dungeon_wall_4135_4822_z0.matrix_parent_inverse = Matrix(((1.0, -0.0, 0.0, -3.5), (-0.0, 1.0, -0.0, 0.0), (0.0, -0.0, 1.0, -0.0), (-0.0, 0.0, -0.0, 1.0)))
ob_bloco_dungeon_wall_4135_4822_z0.location = (3.175, 7.0, 1.32)
ob_bloco_dungeon_wall_4135_4823_z0.parent = ob_parede_externa_leste_x4135_y4800_4830
ob_bloco_dungeon_wall_4135_4823_z0.matrix_parent_inverse = Matrix(((1.0, -0.0, 0.0, -3.5), (-0.0, 1.0, -0.0, 0.0), (0.0, -0.0, 1.0, -0.0), (-0.0, 0.0, -0.0, 1.0)))
ob_bloco_dungeon_wall_4135_4823_z0.location = (3.175, 8.0, 1.32)
ob_bloco_dungeon_wall_4135_4824_z0.parent = ob_parede_externa_leste_x4135_y4800_4830
ob_bloco_dungeon_wall_4135_4824_z0.matrix_parent_inverse = Matrix(((1.0, -0.0, 0.0, -3.5), (-0.0, 1.0, -0.0, 0.0), (0.0, -0.0, 1.0, -0.0), (-0.0, 0.0, -0.0, 1.0)))
ob_bloco_dungeon_wall_4135_4824_z0.location = (3.175, 9.0, 1.32)
ob_bloco_dungeon_wall_4135_4825_z0.parent = ob_parede_externa_leste_x4135_y4800_4830
ob_bloco_dungeon_wall_4135_4825_z0.matrix_parent_inverse = Matrix(((1.0, -0.0, 0.0, -3.5), (-0.0, 1.0, -0.0, 0.0), (0.0, -0.0, 1.0, -0.0), (-0.0, 0.0, -0.0, 1.0)))
ob_bloco_dungeon_wall_4135_4825_z0.location = (3.175, 10.0, 1.32)
ob_bloco_dungeon_wall_4135_4826_z0.parent = ob_parede_externa_leste_x4135_y4800_4830
ob_bloco_dungeon_wall_4135_4826_z0.matrix_parent_inverse = Matrix(((1.0, -0.0, 0.0, -3.5), (-0.0, 1.0, -0.0, 0.0), (0.0, -0.0, 1.0, -0.0), (-0.0, 0.0, -0.0, 1.0)))
ob_bloco_dungeon_wall_4135_4826_z0.location = (3.175, 11.0, 1.32)
ob_bloco_dungeon_wall_4135_4827_z0.parent = ob_parede_externa_leste_x4135_y4800_4830
ob_bloco_dungeon_wall_4135_4827_z0.matrix_parent_inverse = Matrix(((1.0, -0.0, 0.0, -3.5), (-0.0, 1.0, -0.0, 0.0), (0.0, -0.0, 1.0, -0.0), (-0.0, 0.0, -0.0, 1.0)))
ob_bloco_dungeon_wall_4135_4827_z0.location = (3.175, 12.0, 1.32)
ob_bloco_dungeon_wall_4135_4828_z0.parent = ob_parede_externa_leste_x4135_y4800_4830
ob_bloco_dungeon_wall_4135_4828_z0.matrix_parent_inverse = Matrix(((1.0, -0.0, 0.0, -3.5), (-0.0, 1.0, -0.0, 0.0), (0.0, -0.0, 1.0, -0.0), (-0.0, 0.0, -0.0, 1.0)))
ob_bloco_dungeon_wall_4135_4828_z0.location = (3.175, 13.0, 1.32)
ob_bloco_dungeon_wall_4135_4829_z0.parent = ob_parede_externa_leste_x4135_y4800_4830
ob_bloco_dungeon_wall_4135_4829_z0.matrix_parent_inverse = Matrix(((1.0, -0.0, 0.0, -3.5), (-0.0, 1.0, -0.0, 0.0), (0.0, -0.0, 1.0, -0.0), (-0.0, 0.0, -0.0, 1.0)))
ob_bloco_dungeon_wall_4135_4829_z0.location = (3.175, 14.0, 1.32)
ob_bloco_dungeon_wall_4135_4830_z0.parent = ob_parede_externa_leste_x4135_y4800_4830
ob_bloco_dungeon_wall_4135_4830_z0.matrix_parent_inverse = Matrix(((1.0, -0.0, 0.0, -3.5), (-0.0, 1.0, -0.0, 0.0), (0.0, -0.0, 1.0, -0.0), (-0.0, 0.0, -0.0, 1.0)))
ob_bloco_dungeon_wall_4135_4830_z0.location = (3.175, 15.0, 1.32)

# ---- collection membership
col_01_paredes_externas.objects.link(ob_parede_externa_norte_y4799_x4128_4135)
col_01_paredes_externas.objects.link(ob_bloco_dungeon_wall_4128_4799_z0)
col_01_paredes_externas.objects.link(ob_bloco_dungeon_wall_4129_4799_z0)
col_01_paredes_externas.objects.link(ob_bloco_dungeon_wall_4130_4799_z0)
col_01_paredes_externas.objects.link(ob_bloco_dungeon_wall_4131_4799_z0)
col_01_paredes_externas.objects.link(ob_bloco_dungeon_wall_4132_4799_z0)
col_01_paredes_externas.objects.link(ob_bloco_dungeon_wall_4133_4799_z0)
col_01_paredes_externas.objects.link(ob_bloco_dungeon_wall_4134_4799_z0)
col_01_paredes_externas.objects.link(ob_bloco_dungeon_wall_4135_4799_z0)
col_01_paredes_externas.objects.link(ob_parede_externa_sul_y4831_x4135_4135)
col_01_paredes_externas.objects.link(ob_bloco_dungeon_wall_4135_4831_z0)
col_01_paredes_externas.objects.link(ob_parede_externa_leste_x4135_y4800_4830)
col_01_paredes_externas.objects.link(ob_bloco_dungeon_wall_4135_4800_z0)
col_01_paredes_externas.objects.link(ob_bloco_dungeon_wall_4135_4801_z0)
col_01_paredes_externas.objects.link(ob_bloco_dungeon_wall_4135_4802_z0)
col_01_paredes_externas.objects.link(ob_bloco_dungeon_wall_4135_4803_z0)
col_01_paredes_externas.objects.link(ob_bloco_dungeon_wall_4135_4804_z0)
col_01_paredes_externas.objects.link(ob_bloco_dungeon_wall_4135_4805_z0)
col_01_paredes_externas.objects.link(ob_bloco_dungeon_wall_4135_4806_z0)
col_01_paredes_externas.objects.link(ob_bloco_dungeon_wall_4135_4807_z0)
col_01_paredes_externas.objects.link(ob_bloco_dungeon_wall_4135_4808_z0)
col_01_paredes_externas.objects.link(ob_bloco_dungeon_wall_4135_4809_z0)
col_01_paredes_externas.objects.link(ob_bloco_dungeon_wall_4135_4810_z0)
col_01_paredes_externas.objects.link(ob_bloco_dungeon_wall_4135_4811_z0)
col_01_paredes_externas.objects.link(ob_bloco_dungeon_wall_4135_4812_z0)
col_01_paredes_externas.objects.link(ob_bloco_dungeon_wall_4135_4813_z0)
col_01_paredes_externas.objects.link(ob_bloco_dungeon_wall_4135_4814_z0)
col_01_paredes_externas.objects.link(ob_bloco_dungeon_wall_4135_4815_z0)
col_01_paredes_externas.objects.link(ob_bloco_dungeon_wall_4135_4816_z0)
col_01_paredes_externas.objects.link(ob_bloco_dungeon_wall_4135_4817_z0)
col_01_paredes_externas.objects.link(ob_bloco_dungeon_wall_4135_4818_z0)
col_01_paredes_externas.objects.link(ob_bloco_dungeon_wall_4135_4819_z0)
col_01_paredes_externas.objects.link(ob_bloco_dungeon_wall_4135_4820_z0)
col_01_paredes_externas.objects.link(ob_bloco_dungeon_wall_4135_4821_z0)
col_01_paredes_externas.objects.link(ob_bloco_dungeon_wall_4135_4822_z0)
col_01_paredes_externas.objects.link(ob_bloco_dungeon_wall_4135_4823_z0)
col_01_paredes_externas.objects.link(ob_bloco_dungeon_wall_4135_4824_z0)
col_01_paredes_externas.objects.link(ob_bloco_dungeon_wall_4135_4825_z0)
col_01_paredes_externas.objects.link(ob_bloco_dungeon_wall_4135_4826_z0)
col_01_paredes_externas.objects.link(ob_bloco_dungeon_wall_4135_4827_z0)
col_01_paredes_externas.objects.link(ob_bloco_dungeon_wall_4135_4828_z0)
col_01_paredes_externas.objects.link(ob_bloco_dungeon_wall_4135_4829_z0)
col_01_paredes_externas.objects.link(ob_bloco_dungeon_wall_4135_4830_z0)

# ---- scene / render settings (as saved in the file)
scene.frame_start = 1; scene.frame_end = 250; scene.frame_set(1)
scene.render.engine = 'BLENDER_EEVEE_NEXT'
scene.render.bake_bias = 0.0
scene.render.bake_samples = 0
scene.cycles.sampling_pattern = 'TABULATED_SOBOL'
scene.eevee.use_volume_custom_range = False
bpy.context.view_layer.update()

# ---- added for rendering (the .blend has no active camera and no usable light): camera, sun + grey world if the file has none
cam_auto = bpy.data.cameras.new('AutoCamera')
cam_auto.lens = 50.0
cam_auto.sensor_width = 36.0
cam_auto.clip_end = 1000.0
ob_auto_camera = bpy.data.objects.new('AutoCamera', cam_auto)
scene.collection.objects.link(ob_auto_camera)
ob_auto_camera.location = (30.9292, -37.4401, 26.0634)
ob_auto_camera.rotation_euler = (1.09748, -7.21219e-08, 0.694738)
scene.camera = ob_auto_camera
light_auto_sun = bpy.data.lights.new('AutoSun', 'SUN')
light_auto_sun.energy = 3.0
light_auto_sun.angle = 0.0523599
ob_auto_sun = bpy.data.objects.new('AutoSun', light_auto_sun)
scene.collection.objects.link(ob_auto_sun)
ob_auto_sun.rotation_euler = (0.872665, 0.174533, 0.523599)
if scene.world is None:
    world_auto = bpy.data.worlds.new('AutoWorld')
    world_auto.color = (0.3, 0.3, 0.3)
    scene.world = world_auto
bpy.context.view_layer.update()
